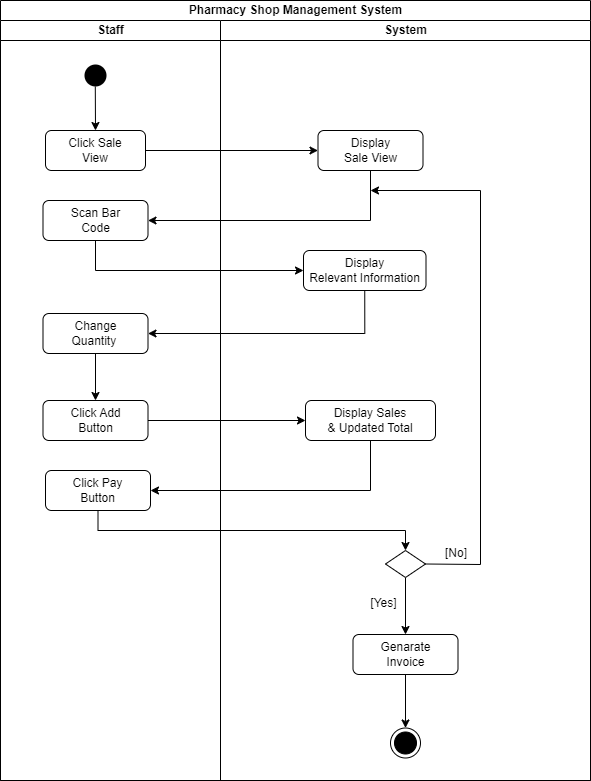

The diagram above was exported from draw.io. Its source (the exported page's mxGraphModel, read from the mxfile embedded in the PNG):
<mxGraphModel dx="1050" dy="534" grid="1" gridSize="10" guides="1" tooltips="1" connect="1" arrows="1" fold="1" page="1" pageScale="1" pageWidth="1169" pageHeight="826" background="none" math="0" shadow="0">
  <root>
    <mxCell id="0" />
    <mxCell id="1" parent="0" />
    <mxCell id="5HN4UKg1Xnu_4getq7X6-49" value="Pharmacy Shop Management System" style="swimlane;childLayout=stackLayout;resizeParent=1;resizeParentMax=0;startSize=20;html=1;" parent="1" vertex="1">
      <mxGeometry x="220" y="60" width="590" height="780" as="geometry" />
    </mxCell>
    <mxCell id="5HN4UKg1Xnu_4getq7X6-50" value="Staff" style="swimlane;startSize=20;html=1;" parent="5HN4UKg1Xnu_4getq7X6-49" vertex="1">
      <mxGeometry y="20" width="220" height="760" as="geometry" />
    </mxCell>
    <mxCell id="5HN4UKg1Xnu_4getq7X6-69" style="rounded=0;orthogonalLoop=1;jettySize=auto;html=1;exitX=0.493;exitY=0.867;exitDx=0;exitDy=0;entryX=0.5;entryY=0;entryDx=0;entryDy=0;exitPerimeter=0;" parent="5HN4UKg1Xnu_4getq7X6-50" source="5" target="5HN4UKg1Xnu_4getq7X6-56" edge="1">
      <mxGeometry relative="1" as="geometry" />
    </mxCell>
    <mxCell id="5" value="" style="ellipse;shape=startState;fillColor=#000000;strokeColor=none;" parent="5HN4UKg1Xnu_4getq7X6-50" vertex="1">
      <mxGeometry x="80" y="40" width="30" height="30" as="geometry" />
    </mxCell>
    <mxCell id="5HN4UKg1Xnu_4getq7X6-56" value="Click Sale&lt;br&gt;View" style="rounded=1;whiteSpace=wrap;html=1;" parent="5HN4UKg1Xnu_4getq7X6-50" vertex="1">
      <mxGeometry x="45" y="110" width="100" height="40" as="geometry" />
    </mxCell>
    <mxCell id="5HN4UKg1Xnu_4getq7X6-98" value="Scan Bar&lt;br&gt;Code" style="rounded=1;whiteSpace=wrap;html=1;" parent="5HN4UKg1Xnu_4getq7X6-50" vertex="1">
      <mxGeometry x="42.5" y="180" width="105" height="40" as="geometry" />
    </mxCell>
    <mxCell id="m0uHN0fnXdyNOFm_q_yZ-98" style="edgeStyle=orthogonalEdgeStyle;rounded=0;orthogonalLoop=1;jettySize=auto;html=1;exitX=0.5;exitY=1;exitDx=0;exitDy=0;entryX=0.5;entryY=0;entryDx=0;entryDy=0;" parent="5HN4UKg1Xnu_4getq7X6-50" source="m0uHN0fnXdyNOFm_q_yZ-54" target="m0uHN0fnXdyNOFm_q_yZ-97" edge="1">
      <mxGeometry relative="1" as="geometry" />
    </mxCell>
    <mxCell id="m0uHN0fnXdyNOFm_q_yZ-54" value="Change&lt;br&gt;Quantity&amp;nbsp;" style="rounded=1;whiteSpace=wrap;html=1;" parent="5HN4UKg1Xnu_4getq7X6-50" vertex="1">
      <mxGeometry x="42.5" y="293" width="105" height="40" as="geometry" />
    </mxCell>
    <mxCell id="m0uHN0fnXdyNOFm_q_yZ-97" value="Click Add&lt;br&gt;Button" style="rounded=1;whiteSpace=wrap;html=1;" parent="5HN4UKg1Xnu_4getq7X6-50" vertex="1">
      <mxGeometry x="42.5" y="380" width="105" height="40" as="geometry" />
    </mxCell>
    <mxCell id="m0uHN0fnXdyNOFm_q_yZ-102" value="Click Pay&lt;br&gt;Button" style="rounded=1;whiteSpace=wrap;html=1;" parent="5HN4UKg1Xnu_4getq7X6-50" vertex="1">
      <mxGeometry x="45" y="450" width="105" height="40" as="geometry" />
    </mxCell>
    <mxCell id="m0uHN0fnXdyNOFm_q_yZ-76" style="edgeStyle=orthogonalEdgeStyle;rounded=0;orthogonalLoop=1;jettySize=auto;html=1;exitX=1;exitY=0.5;exitDx=0;exitDy=0;entryX=0;entryY=0.5;entryDx=0;entryDy=0;" parent="5HN4UKg1Xnu_4getq7X6-49" source="5HN4UKg1Xnu_4getq7X6-56" target="m0uHN0fnXdyNOFm_q_yZ-75" edge="1">
      <mxGeometry relative="1" as="geometry" />
    </mxCell>
    <mxCell id="m0uHN0fnXdyNOFm_q_yZ-77" style="edgeStyle=orthogonalEdgeStyle;rounded=0;orthogonalLoop=1;jettySize=auto;html=1;exitX=0.5;exitY=1;exitDx=0;exitDy=0;entryX=1;entryY=0.5;entryDx=0;entryDy=0;" parent="5HN4UKg1Xnu_4getq7X6-49" source="m0uHN0fnXdyNOFm_q_yZ-75" target="5HN4UKg1Xnu_4getq7X6-98" edge="1">
      <mxGeometry relative="1" as="geometry" />
    </mxCell>
    <mxCell id="m0uHN0fnXdyNOFm_q_yZ-92" style="edgeStyle=orthogonalEdgeStyle;rounded=0;orthogonalLoop=1;jettySize=auto;html=1;exitX=0.5;exitY=1;exitDx=0;exitDy=0;entryX=0;entryY=0.5;entryDx=0;entryDy=0;" parent="5HN4UKg1Xnu_4getq7X6-49" source="5HN4UKg1Xnu_4getq7X6-98" target="m0uHN0fnXdyNOFm_q_yZ-91" edge="1">
      <mxGeometry relative="1" as="geometry" />
    </mxCell>
    <mxCell id="m0uHN0fnXdyNOFm_q_yZ-93" style="edgeStyle=orthogonalEdgeStyle;rounded=0;orthogonalLoop=1;jettySize=auto;html=1;exitX=0.5;exitY=1;exitDx=0;exitDy=0;entryX=1;entryY=0.5;entryDx=0;entryDy=0;" parent="5HN4UKg1Xnu_4getq7X6-49" source="m0uHN0fnXdyNOFm_q_yZ-91" target="m0uHN0fnXdyNOFm_q_yZ-54" edge="1">
      <mxGeometry relative="1" as="geometry" />
    </mxCell>
    <mxCell id="m0uHN0fnXdyNOFm_q_yZ-100" style="edgeStyle=orthogonalEdgeStyle;rounded=0;orthogonalLoop=1;jettySize=auto;html=1;exitX=1;exitY=0.5;exitDx=0;exitDy=0;entryX=0;entryY=0.5;entryDx=0;entryDy=0;" parent="5HN4UKg1Xnu_4getq7X6-49" source="m0uHN0fnXdyNOFm_q_yZ-97" target="m0uHN0fnXdyNOFm_q_yZ-99" edge="1">
      <mxGeometry relative="1" as="geometry" />
    </mxCell>
    <mxCell id="m0uHN0fnXdyNOFm_q_yZ-103" style="edgeStyle=orthogonalEdgeStyle;rounded=0;orthogonalLoop=1;jettySize=auto;html=1;exitX=0.5;exitY=1;exitDx=0;exitDy=0;entryX=1;entryY=0.5;entryDx=0;entryDy=0;" parent="5HN4UKg1Xnu_4getq7X6-49" source="m0uHN0fnXdyNOFm_q_yZ-99" target="m0uHN0fnXdyNOFm_q_yZ-102" edge="1">
      <mxGeometry relative="1" as="geometry" />
    </mxCell>
    <mxCell id="m0uHN0fnXdyNOFm_q_yZ-104" style="edgeStyle=orthogonalEdgeStyle;rounded=0;orthogonalLoop=1;jettySize=auto;html=1;exitX=0.5;exitY=1;exitDx=0;exitDy=0;entryX=0.5;entryY=0;entryDx=0;entryDy=0;" parent="5HN4UKg1Xnu_4getq7X6-49" source="m0uHN0fnXdyNOFm_q_yZ-102" target="m0uHN0fnXdyNOFm_q_yZ-53" edge="1">
      <mxGeometry relative="1" as="geometry" />
    </mxCell>
    <mxCell id="5HN4UKg1Xnu_4getq7X6-51" value="System" style="swimlane;startSize=20;html=1;" parent="5HN4UKg1Xnu_4getq7X6-49" vertex="1">
      <mxGeometry x="220" y="20" width="370" height="760" as="geometry" />
    </mxCell>
    <mxCell id="5HN4UKg1Xnu_4getq7X6-85" value="[No]" style="text;html=1;strokeColor=none;fillColor=none;align=center;verticalAlign=middle;whiteSpace=wrap;rounded=0;" parent="5HN4UKg1Xnu_4getq7X6-51" vertex="1">
      <mxGeometry x="197.5" y="518" width="76" height="30" as="geometry" />
    </mxCell>
    <mxCell id="m0uHN0fnXdyNOFm_q_yZ-81" style="edgeStyle=orthogonalEdgeStyle;rounded=0;orthogonalLoop=1;jettySize=auto;html=1;exitX=0.5;exitY=1;exitDx=0;exitDy=0;entryX=0.5;entryY=0;entryDx=0;entryDy=0;" parent="5HN4UKg1Xnu_4getq7X6-51" source="m0uHN0fnXdyNOFm_q_yZ-53" target="m0uHN0fnXdyNOFm_q_yZ-79" edge="1">
      <mxGeometry relative="1" as="geometry" />
    </mxCell>
    <mxCell id="m0uHN0fnXdyNOFm_q_yZ-96" style="rounded=0;orthogonalLoop=1;jettySize=auto;html=1;exitX=1;exitY=0.5;exitDx=0;exitDy=0;" parent="5HN4UKg1Xnu_4getq7X6-51" source="m0uHN0fnXdyNOFm_q_yZ-53" edge="1">
      <mxGeometry relative="1" as="geometry">
        <mxPoint x="150" y="170" as="targetPoint" />
        <Array as="points">
          <mxPoint x="260" y="544" />
          <mxPoint x="260" y="170" />
        </Array>
      </mxGeometry>
    </mxCell>
    <mxCell id="m0uHN0fnXdyNOFm_q_yZ-53" value="" style="rhombus;whiteSpace=wrap;html=1;" parent="5HN4UKg1Xnu_4getq7X6-51" vertex="1">
      <mxGeometry x="165" y="530" width="40" height="27" as="geometry" />
    </mxCell>
    <mxCell id="m0uHN0fnXdyNOFm_q_yZ-72" value="" style="ellipse;html=1;shape=endState;fillColor=#000000;strokeColor=#000000;" parent="5HN4UKg1Xnu_4getq7X6-51" vertex="1">
      <mxGeometry x="170" y="707.5" width="30" height="30" as="geometry" />
    </mxCell>
    <mxCell id="m0uHN0fnXdyNOFm_q_yZ-75" value="Display&lt;br&gt;Sale View" style="rounded=1;whiteSpace=wrap;html=1;" parent="5HN4UKg1Xnu_4getq7X6-51" vertex="1">
      <mxGeometry x="97.5" y="110" width="105" height="40" as="geometry" />
    </mxCell>
    <mxCell id="m0uHN0fnXdyNOFm_q_yZ-95" style="edgeStyle=orthogonalEdgeStyle;rounded=0;orthogonalLoop=1;jettySize=auto;html=1;exitX=0.5;exitY=1;exitDx=0;exitDy=0;entryX=0.5;entryY=0;entryDx=0;entryDy=0;" parent="5HN4UKg1Xnu_4getq7X6-51" source="m0uHN0fnXdyNOFm_q_yZ-79" target="m0uHN0fnXdyNOFm_q_yZ-72" edge="1">
      <mxGeometry relative="1" as="geometry" />
    </mxCell>
    <mxCell id="m0uHN0fnXdyNOFm_q_yZ-79" value="Genarate&lt;br&gt;Invoice" style="rounded=1;whiteSpace=wrap;html=1;" parent="5HN4UKg1Xnu_4getq7X6-51" vertex="1">
      <mxGeometry x="132.5" y="614" width="105" height="40" as="geometry" />
    </mxCell>
    <mxCell id="m0uHN0fnXdyNOFm_q_yZ-84" value="[Yes]" style="text;html=1;strokeColor=none;fillColor=none;align=center;verticalAlign=middle;whiteSpace=wrap;rounded=0;" parent="5HN4UKg1Xnu_4getq7X6-51" vertex="1">
      <mxGeometry x="105.5" y="568" width="115" height="30" as="geometry" />
    </mxCell>
    <mxCell id="m0uHN0fnXdyNOFm_q_yZ-91" value="Display&lt;br&gt;Relevant Information" style="rounded=1;whiteSpace=wrap;html=1;" parent="5HN4UKg1Xnu_4getq7X6-51" vertex="1">
      <mxGeometry x="83" y="230" width="122.5" height="40" as="geometry" />
    </mxCell>
    <mxCell id="m0uHN0fnXdyNOFm_q_yZ-99" value="Display Sales&lt;br&gt;&amp;amp; Updated Total" style="rounded=1;whiteSpace=wrap;html=1;" parent="5HN4UKg1Xnu_4getq7X6-51" vertex="1">
      <mxGeometry x="85" y="380" width="130" height="40" as="geometry" />
    </mxCell>
  </root>
</mxGraphModel>